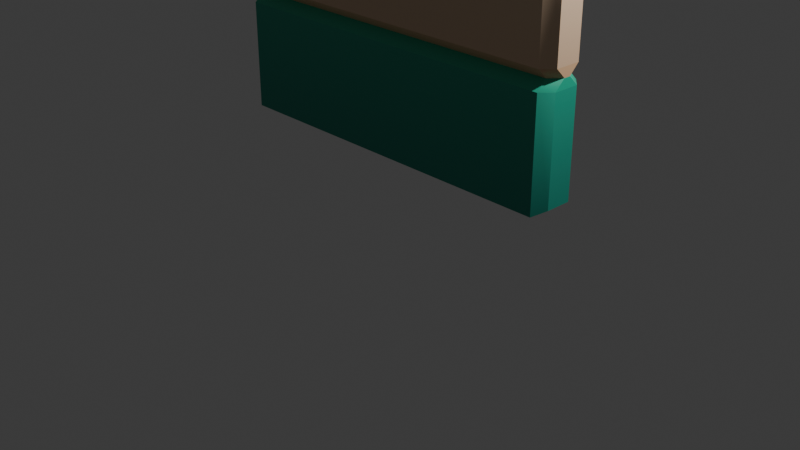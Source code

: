 # Source: wall-cut.blend  (saved by Blender 5.1.30; exported with 4.5.12 LTS)
import bpy
from mathutils import Matrix  # noqa: F401  (used for matrix-valued properties, if any)

bpy.ops.wm.read_factory_settings(use_empty=True)
scene = bpy.context.scene
scene.name = 'Scene'

# ---- collections
col_collection = bpy.data.collections.new('Collection'); scene.collection.children.link(col_collection)

# ---- images (referenced by path relative to the original .blend; pixels are not part of the script)
import os
ASSET_DIR = os.environ.get("B2B_ASSET_DIR", "")  # directory of the original .blend (textures are referenced by path, not embedded)
HERE = os.path.dirname(os.path.abspath(__file__))  # packed textures are extracted next to this script under _unpacked/

def load_image(name, relpath, width, height, colorspace="sRGB"):
    """Load a texture the original file referenced (path relative to the .blend, or extracted next to this script)."""
    p = next((c for c in (os.path.join(HERE, relpath), os.path.join(ASSET_DIR, relpath)) if relpath and os.path.exists(c)), "")
    if p:
        img = bpy.data.images.load(p, check_existing=True)
        img.name = name
    else:  # same state as the original file: an image datablock whose file is absent (Cycles renders it pink)
        img = bpy.data.images.new(name, width, height)
        img.source = "FILE"
        img.filepath = "//" + (relpath or name)
    img.colorspace_settings.name = colorspace
    return img
img_restaurantbits_texture = load_image('restaurantbits_texture', '_unpacked/restaurantbits_texture.ea50c44a.png', 1024, 1024, 'sRGB')

# ---- materials (node trees are filled in below, after node groups)
mat_restaurant = bpy.data.materials.new('restaurant')
mat_restaurant.use_backface_culling = True

# ---- material node trees
mat_restaurant.use_nodes = True; mat_restaurant.node_tree.nodes.clear()
_N = mat_restaurant.node_tree.nodes; _L = mat_restaurant.node_tree.links
n0 = _N.new('ShaderNodeBsdfPrincipled'); n0.name = 'Principled BSDF'; n0.location = (10, 300)
n1 = _N.new('ShaderNodeOutputMaterial'); n1.name = 'Material Output'; n1.location = (300, 300)
n2 = _N.new('ShaderNodeTexImage'); n2.name = 'Image Texture'; n2.location = (-440, 210)
n2.label = 'BASE COLOR'
n2.image = img_restaurantbits_texture
_L.new(n0.outputs[0], n1.inputs[0])
_L.new(n2.outputs[0], n0.inputs[0])
n1.is_active_output = True

# ---- world
world_world = bpy.data.worlds.new('World'); scene.world = world_world
world_world.use_nodes = True; world_world.node_tree.nodes.clear()
_N = world_world.node_tree.nodes; _L = world_world.node_tree.links
n0 = _N.new('ShaderNodeOutputWorld'); n0.name = 'World Output'; n0.location = (200, 100)
n1 = _N.new('ShaderNodeBackground'); n1.name = 'Background'; n1.location = (-200, 100)
n1.inputs[0].default_value = (0.05088, 0.05088, 0.05088, 1.0)
_L.new(n1.outputs[0], n0.inputs[0])
n0.is_active_output = True
world_world.color = (0.05088, 0.05088, 0.05088)
world_world.sun_shadow_jitter_overblur = 0.0

# ---- cameras
cam_camera = bpy.data.cameras.new('Camera')
cam_camera.clip_end = 100.0
cam_camera.ortho_scale = 7.314

# ---- lights
light_light = bpy.data.lights.new('Light', 'POINT')
light_light.energy = 1000.0
light_light.shadow_soft_size = 0.1

# ---- meshes
me_cube_148 = bpy.data.meshes.new('Cube.148')
me_cube_148.from_pydata([(-1.9, 0.15, 2.0), (-1.9, 0.15, 2.0), (-1.9, 0.15, 2.0), (-1.9, 0.15, 2.0), (-2.0, 0.03513, 2.0), (-2.0, 0.03513, 2.0), (-2.0, 0.03513, 2.0), (-2.0, 0.03513, 2.0), (1.9, -0.25, 1.9), (1.9, -0.25, 1.9), (1.9, -0.25, 1.9), (1.9, -0.25, 1.9), (2.0, -0.1362, 1.9), (2.0, -0.1362, 1.9), (2.0, -0.1362, 1.9), (2.0, -0.1362, 1.9), (-1.9, 0.25, 1.9), (-1.9, 0.25, 1.9), (-1.9, 0.25, 1.9), (-1.9, 0.25, 1.9), (-2.0, 0.1362, 1.9), (-2.0, 0.1362, 1.9), (-2.0, 0.1362, 1.9), (-2.0, 0.1362, 1.9), (-2.0, -0.1362, 1.9), (-2.0, -0.1362, 1.9), (-2.0, -0.1362, 1.9), (-2.0, -0.1362, 1.9), (-1.9, -0.25, 1.9), (-1.9, -0.25, 1.9), (-1.9, -0.25, 1.9), (-1.9, -0.25, 1.9), (1.9, 0.25, 1.9), (1.9, 0.25, 1.9), (1.9, 0.25, 1.9), (1.9, 0.25, 1.9), (2.0, 0.1362, 1.9), (2.0, 0.1362, 1.9), (2.0, 0.1362, 1.9), (2.0, 0.1362, 1.9), (2.0, 0.03513, 2.0), (2.0, 0.03513, 2.0), (2.0, 0.03513, 2.0), (2.0, 0.03513, 2.0), (1.9, 0.15, 2.0), (1.9, 0.15, 2.0), (1.9, 0.15, 2.0), (1.9, 0.15, 2.0), (2.0, -0.03513, 2.0), (2.0, -0.03513, 2.0), (2.0, -0.03513, 2.0), (2.0, -0.03513, 2.0), (1.9, -0.15, 2.0), (1.9, -0.15, 2.0), (1.9, -0.15, 2.0), (1.9, -0.15, 2.0), (-1.9, -0.25, 2.1), (-1.9, -0.25, 2.1), (-1.9, -0.25, 2.1), (-1.9, -0.25, 2.1), (-2.0, -0.1362, 2.1), (-2.0, -0.1362, 2.1), (-2.0, -0.1362, 2.1), (-2.0, -0.1362, 2.1), (1.9, -0.25, 2.1), (1.9, -0.25, 2.1), (1.9, -0.25, 2.1), (1.9, -0.25, 2.1), (2.0, -0.1362, 2.1), (2.0, -0.1362, 2.1), (2.0, -0.1362, 2.1), (2.0, -0.1362, 2.1), (1.9, 0.25, 2.1), (1.9, 0.25, 2.1), (1.9, 0.25, 2.1), (1.9, 0.25, 2.1), (2.0, 0.1362, 2.1), (2.0, 0.1362, 2.1), (2.0, 0.1362, 2.1), (2.0, 0.1362, 2.1), (-1.9, 0.25, 2.1), (-1.9, 0.25, 2.1), (-1.9, 0.25, 2.1), (-1.9, 0.25, 2.1), (-2.0, 0.1362, 2.1), (-2.0, 0.1362, 2.1), (-2.0, 0.1362, 2.1), (-2.0, 0.1362, 2.1), (-2.0, -0.03513, 2.0), (-2.0, -0.03513, 2.0), (-2.0, -0.03513, 2.0), (-2.0, -0.03513, 2.0), (-1.9, -0.15, 2.0), (-1.9, -0.15, 2.0), (-1.9, -0.15, 2.0), (-1.9, -0.15, 2.0), (-2.0, 0.1367, 3.9), (-2.0, 0.1367, 3.9), (-2.0, 0.1367, 3.9), (-1.9, 0.25, 4.0), (-1.9, 0.25, 4.0), (-1.9, 0.25, 4.0), (-1.9, 0.25, 4.0), (-1.9, 0.25, 0.7722), (-1.9, 0.25, 0.7722), (-1.9, 0.25, 0.7722), (-1.9, 0.25, 0.7722), (-2.0, 0.1367, 0.8316), (-2.0, 0.1367, 0.8316), (-2.0, 0.1367, 0.8316), (1.9, 0.25, 4.0), (1.9, 0.25, 4.0), (1.9, 0.25, 4.0), (1.9, 0.25, 4.0), (2.0, 0.1367, 3.9), (2.0, 0.1367, 3.9), (2.0, 0.1367, 3.9), (2.0, 0.1367, 0.8316), (2.0, 0.1367, 0.8316), (2.0, 0.1367, 0.8316), (1.9, 0.25, 0.7722), (1.9, 0.25, 0.7722), (1.9, 0.25, 0.7722), (1.9, 0.25, 0.7722), (2.0, -0.1367, 3.9), (2.0, -0.1367, 3.9), (2.0, -0.1367, 3.9), (1.9, -0.25, 4.0), (1.9, -0.25, 4.0), (1.9, -0.25, 4.0), (1.9, -0.25, 4.0), (1.9, -0.25, 0.7722), (1.9, -0.25, 0.7722), (1.9, -0.25, 0.7722), (1.9, -0.25, 0.7722), (2.0, -0.1367, 0.8316), (2.0, -0.1367, 0.8316), (2.0, -0.1367, 0.8316), (-1.9, -0.25, 4.0), (-1.9, -0.25, 4.0), (-1.9, -0.25, 4.0), (-1.9, -0.25, 4.0), (-2.0, -0.1367, 3.9), (-2.0, -0.1367, 3.9), (-2.0, -0.1367, 3.9), (-2.0, -0.1367, 0.8316), (-2.0, -0.1367, 0.8316), (-2.0, -0.1367, 0.8316), (-1.9, -0.25, 0.7722), (-1.9, -0.25, 0.7722), (-1.9, -0.25, 0.7722), (-1.9, -0.25, 0.7722)], [], [(110, 100, 139), (110, 139, 127), (114, 111, 128), (114, 128, 124), (106, 122, 133), (106, 133, 151), (109, 105, 150), (109, 150, 147), (22, 107, 145), (22, 145, 26), (94, 58, 63), (94, 63, 91), (130, 65, 68), (130, 68, 125), (47, 75, 78), (47, 78, 42), (101, 80, 85), (101, 85, 98), (82, 2, 7), (82, 7, 87), (53, 9, 12), (53, 12, 48), (0, 16, 21), (0, 21, 5), (73, 113, 115), (73, 115, 76), (121, 35, 38), (121, 38, 117), (33, 45, 40), (33, 40, 36), (67, 55, 50), (67, 50, 70), (56, 140, 144), (56, 144, 61), (28, 92, 89), (28, 89, 25), (18, 103, 108), (18, 108, 23), (148, 30, 27), (148, 27, 146), (11, 132, 135), (11, 135, 14), (37, 41, 49), (37, 49, 13), (77, 116, 126), (77, 126, 69), (93, 29, 8), (93, 8, 52), (86, 6, 90), (86, 90, 62), (43, 79, 71), (43, 71, 51), (118, 39, 15), (118, 15, 136), (74, 46, 3), (74, 3, 83), (59, 95, 54), (59, 54, 66), (99, 96, 142), (99, 142, 138), (34, 120, 104), (34, 104, 19), (44, 32, 17), (44, 17, 1), (4, 20, 24), (4, 24, 88), (123, 119, 137), (123, 137, 134), (31, 149, 131), (31, 131, 10), (141, 57, 64), (141, 64, 129), (112, 72, 81), (112, 81, 102), (97, 84, 60), (97, 60, 143)])
me_cube_148.polygons.foreach_set('use_smooth', [0, 0, 0, 0, 0, 0, 0, 1, 0, 0, 1, 1, 1, 1, 1, 1, 1, 1, 1, 1, 1, 1, 1, 1, 1, 1, 1, 1, 1, 1, 1, 1, 1, 1, 1, 1, 1, 1, 1, 1, 1, 1, 0, 0, 0, 0, 0, 0, 0, 0, 0, 0, 0, 0, 0, 0, 1, 1, 0, 0, 1, 0, 0, 0, 0, 0, 0, 0, 0, 0, 0, 0, 0, 0, 0, 0])
_uv = me_cube_148.uv_layers.new(name='UVMap')
_uv.uv.foreach_set('vector', [0.6025, 0.6581, 0.5249, 0.6581, 0.5249, 0.6581, 0.6025, 0.6581, 0.5249, 0.6581, 0.6025, 0.6581, 0.6045, 0.6561, 0.6025, 0.6581, 0.6025, 0.6581, 0.6045, 0.6561, 0.6025, 0.6581, 0.6045, 0.6561, 0.2749, 0.5609, 0.3525, 0.5609, 0.3525, 0.5609, 0.2749, 0.5609, 0.3525, 0.5609, 0.2749, 0.5609, 0.2728, 0.5629, 0.2749, 0.5609, 0.2749, 0.5609, 0.2728, 0.5629, 0.2749, 0.5609, 0.2728, 0.5629, 0.2728, 0.6309, 0.2728, 0.5942, 0.2728, 0.5942, 0.2728, 0.6309, 0.2728, 0.5942, 0.2728, 0.6309, 0.5249, 0.5548, 0.5249, 0.5569, 0.5228, 0.5569, 0.5249, 0.5548, 0.5228, 0.5569, 0.5228, 0.5548, 0.6025, 0.6269, 0.6025, 0.5881, 0.6045, 0.5881, 0.6025, 0.6269, 0.6045, 0.5881, 0.6045, 0.6249, 0.6025, 0.5548, 0.6025, 0.5569, 0.6045, 0.5569, 0.6025, 0.5548, 0.6045, 0.5569, 0.6045, 0.5548, 0.5249, 0.6269, 0.5249, 0.5881, 0.5228, 0.5881, 0.5249, 0.6269, 0.5228, 0.5881, 0.5228, 0.6249, 0.5249, 0.5569, 0.5249, 0.5548, 0.5228, 0.5548, 0.5249, 0.5569, 0.5228, 0.5548, 0.5228, 0.5569, 0.3525, 0.6642, 0.3525, 0.6621, 0.3545, 0.6621, 0.3525, 0.6642, 0.3545, 0.6621, 0.3545, 0.6642, 0.2749, 0.6642, 0.2749, 0.6621, 0.2728, 0.6621, 0.2749, 0.6642, 0.2728, 0.6621, 0.2728, 0.6642, 0.6025, 0.5881, 0.6025, 0.6269, 0.6045, 0.6249, 0.6025, 0.5881, 0.6045, 0.6249, 0.6045, 0.5881, 0.3525, 0.5921, 0.3525, 0.6309, 0.3545, 0.6309, 0.3525, 0.5921, 0.3545, 0.6309, 0.3545, 0.5942, 0.3525, 0.6621, 0.3525, 0.6642, 0.3545, 0.6642, 0.3525, 0.6621, 0.3545, 0.6642, 0.3545, 0.6621, 0.6025, 0.5569, 0.6025, 0.5548, 0.6045, 0.5548, 0.6025, 0.5569, 0.6045, 0.5548, 0.6045, 0.5569, 0.5249, 0.5881, 0.5249, 0.6269, 0.5228, 0.6249, 0.5249, 0.5881, 0.5228, 0.6249, 0.5228, 0.5881, 0.2749, 0.6621, 0.2749, 0.6642, 0.2728, 0.6642, 0.2749, 0.6621, 0.2728, 0.6642, 0.2728, 0.6621, 0.2749, 0.6309, 0.2749, 0.5921, 0.2728, 0.5942, 0.2749, 0.6309, 0.2728, 0.5942, 0.2728, 0.6309, 0.2749, 0.5921, 0.2749, 0.6309, 0.2728, 0.6309, 0.2749, 0.5921, 0.2728, 0.6309, 0.2728, 0.5942, 0.3525, 0.6309, 0.3525, 0.5921, 0.3545, 0.5942, 0.3525, 0.6309, 0.3545, 0.5942, 0.3545, 0.6309, 0.3545, 0.6621, 0.3545, 0.6642, 0.3545, 0.6642, 0.3545, 0.6621, 0.3545, 0.6642, 0.3545, 0.6621, 0.6045, 0.5881, 0.6045, 0.6249, 0.6045, 0.6249, 0.6045, 0.5881, 0.6045, 0.6249, 0.6045, 0.5881, 0.2749, 0.6642, 0.2749, 0.6621, 0.3525, 0.6621, 0.2749, 0.6642, 0.3525, 0.6621, 0.3525, 0.6642, 0.5228, 0.5569, 0.5228, 0.5548, 0.5228, 0.5548, 0.5228, 0.5569, 0.5228, 0.5548, 0.5228, 0.5569, 0.6045, 0.5548, 0.6045, 0.5569, 0.6045, 0.5569, 0.6045, 0.5548, 0.6045, 0.5569, 0.6045, 0.5548, 0.3545, 0.5942, 0.3545, 0.6309, 0.3545, 0.6309, 0.3545, 0.5942, 0.3545, 0.6309, 0.3545, 0.5942, 0.6025, 0.5569, 0.6025, 0.5548, 0.5249, 0.5548, 0.6025, 0.5569, 0.5249, 0.5548, 0.5249, 0.5569, 0.5249, 0.5569, 0.5249, 0.5548, 0.6025, 0.5548, 0.5249, 0.5569, 0.6025, 0.5548, 0.6025, 0.5569, 0.5249, 0.6581, 0.5228, 0.6561, 0.5228, 0.6561, 0.5249, 0.6581, 0.5228, 0.6561, 0.5249, 0.6581, 0.3525, 0.6309, 0.3525, 0.5921, 0.2749, 0.5921, 0.3525, 0.6309, 0.2749, 0.5921, 0.2749, 0.6309, 0.3525, 0.6642, 0.3525, 0.6621, 0.2749, 0.6621, 0.3525, 0.6642, 0.2749, 0.6621, 0.2749, 0.6642, 0.2728, 0.6642, 0.2728, 0.6621, 0.2728, 0.6621, 0.2728, 0.6642, 0.2728, 0.6621, 0.2728, 0.6642, 0.3525, 0.5609, 0.3545, 0.5629, 0.3545, 0.5629, 0.3525, 0.5609, 0.3545, 0.5629, 0.3525, 0.5609, 0.2749, 0.6309, 0.2749, 0.5921, 0.3525, 0.5921, 0.2749, 0.6309, 0.3525, 0.5921, 0.3525, 0.6309, 0.5249, 0.6269, 0.5249, 0.5881, 0.6025, 0.5881, 0.5249, 0.6269, 0.6025, 0.5881, 0.6025, 0.6269, 0.6025, 0.6269, 0.6025, 0.5881, 0.5249, 0.5881, 0.6025, 0.6269, 0.5249, 0.5881, 0.5249, 0.6269, 0.5228, 0.6249, 0.5228, 0.5881, 0.5228, 0.5881, 0.5228, 0.6249, 0.5228, 0.5881, 0.5228, 0.6249])
me_cube_148.materials.append(mat_restaurant)
me_cube_148.update()
me_cube_148.normals_split_custom_set([tuple(v) for v in zip(*[iter([0.0, 0.0, 1.0, 0.0, 0.0, 1.0, 0.0, 0.0, 1.0, 0.0, 0.0, 1.0, 0.0, 0.0, 1.0, 0.0, 0.0, 1.0, 0.7071, 1.264e-06, 0.7071, 0.7071, 1.264e-06, 0.7071, 0.7071, 1.264e-06, 0.7071, 0.7071, 7.707e-07, 0.7071, 0.7071, 7.707e-07, 0.7071, 0.7071, 7.707e-07, 0.7071, -3.137e-08, 0.0, -1.0, -3.137e-08, 0.0, -1.0, -3.137e-08, 0.0, -1.0, 0.0, 0.0, -1.0, 0.0, 0.0, -1.0, 0.0, 0.0, -1.0, -0.5105, -5.125e-07, -0.8599, -0.5105, -5.125e-07, -0.8599, -0.5105, -5.125e-07, -0.8599, -0.5105, -9.371e-07, -0.8599, -0.5105, -9.371e-07, -0.8599, -0.5105, -9.371e-07, -0.8599, -1.0, -1.632e-06, -8.665e-10, -1.0, -1.632e-06, -8.665e-10, -1.0, -1.632e-06, -8.665e-10, -1.0, -1.638e-06, 8.699e-10, -1.0, -1.638e-06, 8.699e-10, -1.0, -1.638e-06, 8.699e-10, -0.6278, -0.5487, -0.5521, -0.7319, -0.6431, -0.2253, -0.7091, -0.6222, -0.3318, -0.6278, -0.5487, -0.5521, -0.7091, -0.6222, -0.3318, -0.6277, -0.549, -0.5519, 0.7504, -0.6609, -9.202e-05, 0.7319, -0.6431, -0.2252, 0.7091, -0.6223, -0.3316, 0.7504, -0.6609, -9.202e-05, 0.7091, -0.6223, -0.3316, 0.7503, -0.661, -0.0001038, 0.6277, 0.5491, -0.5518, 0.7319, 0.6431, -0.2253, 0.7091, 0.6222, -0.3318, 0.6277, 0.5491, -0.5518, 0.7091, 0.6222, -0.3318, 0.6277, 0.549, -0.5519, -0.7504, 0.6609, -9.202e-05, -0.7319, 0.6431, -0.2252, -0.7091, 0.6223, -0.3316, -0.7504, 0.6609, -9.202e-05, -0.7091, 0.6223, -0.3316, -0.7505, 0.6609, -8.476e-05, -0.7319, 0.6431, -0.2253, -0.6277, 0.549, -0.5519, -0.6276, 0.549, -0.552, -0.7319, 0.6431, -0.2253, -0.6276, 0.549, -0.552, -0.7091, 0.6222, -0.3317, 0.6277, -0.5491, 0.5518, 0.7319, -0.6431, 0.2253, 0.7091, -0.6222, 0.3317, 0.6277, -0.5491, 0.5518, 0.7091, -0.6222, 0.3317, 0.6277, -0.549, 0.5519, -0.6277, 0.5491, 0.5518, -0.7319, 0.6431, 0.2253, -0.7091, 0.6222, 0.3317, -0.6277, 0.5491, 0.5518, -0.7091, 0.6222, 0.3317, -0.6277, 0.549, 0.5519, 0.7319, 0.6431, -0.2252, 0.7503, 0.6611, -8.027e-05, 0.7504, 0.661, -8.771e-05, 0.7319, 0.6431, -0.2252, 0.7504, 0.661, -8.771e-05, 0.7091, 0.6222, -0.3317, 0.7505, 0.6609, 5.136e-06, 0.7319, 0.6431, 0.2252, 0.709, 0.6223, 0.3317, 0.7505, 0.6609, 5.136e-06, 0.709, 0.6223, 0.3317, 0.7504, 0.661, 0.0001334, 0.7319, 0.6431, 0.2253, 0.6277, 0.549, 0.5519, 0.6276, 0.549, 0.552, 0.7319, 0.6431, 0.2253, 0.6276, 0.549, 0.552, 0.7091, 0.6222, 0.3317, 0.7319, -0.6431, -0.2253, 0.6277, -0.549, -0.5519, 0.6276, -0.549, -0.552, 0.7319, -0.6431, -0.2253, 0.6276, -0.549, -0.552, 0.7091, -0.6222, -0.3317, -0.7319, -0.6431, -0.2252, -0.7504, -0.661, -9.213e-05, -0.7504, -0.661, -8.771e-05, -0.7319, -0.6431, -0.2252, -0.7504, -0.661, -8.771e-05, -0.7091, -0.6222, -0.3317, -0.7319, -0.6431, 0.2253, -0.6277, -0.549, 0.5519, -0.6276, -0.549, 0.552, -0.7319, -0.6431, 0.2253, -0.6276, -0.549, 0.552, -0.7091, -0.6222, 0.3317, -0.7318, 0.6431, 0.2253, -0.7504, 0.661, -0.0001174, -0.7504, 0.661, 3.089e-05, -0.7318, 0.6431, 0.2253, -0.7504, 0.661, 3.089e-05, -0.7091, 0.6222, 0.3318, -0.7505, -0.6609, 5.116e-06, -0.7319, -0.6431, 0.2252, -0.709, -0.6223, 0.3316, -0.7505, -0.6609, 5.116e-06, -0.709, -0.6223, 0.3316, -0.7504, -0.661, 0.0001334, 0.7318, -0.6431, 0.2253, 0.7504, -0.661, -0.0001173, 0.7504, -0.661, 3.127e-05, 0.7318, -0.6431, 0.2253, 0.7504, -0.661, 3.127e-05, 0.7091, -0.6222, 0.3318, 1.0, 4.242e-06, 5.226e-07, 1.0, 4.242e-06, 5.226e-07, 1.0, 4.242e-06, 5.226e-07, 1.0, 0.0, -1.348e-07, 1.0, 0.0, -1.348e-07, 1.0, 0.0, -1.348e-07, 1.0, 1.938e-06, -3.858e-10, 1.0, 1.938e-06, -3.858e-10, 1.0, 1.938e-06, -3.858e-10, 1.0, 9.726e-07, 3.874e-10, 1.0, 9.726e-07, 3.874e-10, 1.0, 9.726e-07, 3.874e-10, 0.0, -0.7071, 0.7071, 0.0, -0.7071, 0.7071, 0.0, -0.7071, 0.7071, 0.0, -0.7071, 0.7071, 0.0, -0.7071, 0.7071, 0.0, -0.7071, 0.7071, -1.0, 0.0, -2.384e-06, -1.0, 0.0, -2.384e-06, -1.0, 0.0, -2.384e-06, -1.0, -3.282e-06, 6.15e-07, -1.0, -3.282e-06, 6.15e-07, -1.0, -3.282e-06, 6.15e-07, 1.0, 1.094e-06, -1.348e-07, 1.0, 1.094e-06, -1.348e-07, 1.0, 1.094e-06, -1.348e-07, 1.0, 0.0, 5.226e-07, 1.0, 0.0, 5.226e-07, 1.0, 0.0, 5.226e-07, 1.0, 1.638e-06, 8.699e-10, 1.0, 1.638e-06, 8.699e-10, 1.0, 1.638e-06, 8.699e-10, 1.0, 1.632e-06, -8.665e-10, 1.0, 1.632e-06, -8.665e-10, 1.0, 1.632e-06, -8.665e-10, 1.664e-07, 0.7071, -0.7071, 1.664e-07, 0.7071, -0.7071, 1.664e-07, 0.7071, -0.7071, 1.664e-07, 0.7071, -0.7071, 1.664e-07, 0.7071, -0.7071, 1.664e-07, 0.7071, -0.7071, 0.0, -0.7071, -0.7071, 0.0, -0.7071, -0.7071, 0.0, -0.7071, -0.7071, 0.0, -0.7071, -0.7071, 0.0, -0.7071, -0.7071, 0.0, -0.7071, -0.7071, -0.7071, -1.541e-06, 0.7071, -0.7071, -1.541e-06, 0.7071, -0.7071, -1.541e-06, 0.7071, -0.7071, -8.429e-07, 0.7071, -0.7071, -8.429e-07, 0.7071, -0.7071, -8.429e-07, 0.7071, 2.353e-07, 1.0, 0.0, 2.353e-07, 1.0, 0.0, 2.353e-07, 1.0, 0.0, 2.353e-07, 1.0, 0.0, 2.353e-07, 1.0, 0.0, 2.353e-07, 1.0, 0.0, 1.664e-07, 0.7071, 0.7071, 1.664e-07, 0.7071, 0.7071, 1.664e-07, 0.7071, 0.7071, 1.664e-07, 0.7071, 0.7071, 1.664e-07, 0.7071, 0.7071, 1.664e-07, 0.7071, 0.7071, -1.0, -3.282e-06, 6.15e-07, -1.0, -3.282e-06, 6.15e-07, -1.0, -3.282e-06, 6.15e-07, -1.0, 0.0, -2.384e-06, -1.0, 0.0, -2.384e-06, -1.0, 0.0, -2.384e-06, 0.5105, 9.372e-07, -0.8599, 0.5105, 9.372e-07, -0.8599, 0.5105, 9.372e-07, -0.8599, 0.5105, 7.688e-07, -0.8599, 0.5105, 7.688e-07, -0.8599, 0.5105, 7.688e-07, -0.8599, 0.0, -1.0, 0.0, 0.0, -1.0, 0.0, 0.0, -1.0, 0.0, 0.0, -1.0, 0.0, 0.0, -1.0, 0.0, 0.0, -1.0, 0.0, 0.0, -1.0, 0.0, 0.0, -1.0, 0.0, 0.0, -1.0, 0.0, 0.0, -1.0, 0.0, 0.0, -1.0, 0.0, 0.0, -1.0, 0.0, 2.353e-07, 1.0, 0.0, 2.353e-07, 1.0, 0.0, 2.353e-07, 1.0, 0.0, 2.353e-07, 1.0, 0.0, 2.353e-07, 1.0, 0.0, 2.353e-07, 1.0, 0.0, -1.0, -1.945e-06, 5.165e-10, -1.0, -1.945e-06, 5.165e-10, -1.0, -1.945e-06, 5.165e-10, -1.0, -1.938e-06, -5.145e-10, -1.0, -1.938e-06, -5.145e-10, -1.0, -1.938e-06, -5.145e-10])] * 3)])

# ---- objects
ob_light = bpy.data.objects.new('Light', light_light)
ob_camera = bpy.data.objects.new('Camera', cam_camera)
ob_wall = bpy.data.objects.new('wall', me_cube_148)

# ---- transforms, parenting, visibility, modifiers, constraints
ob_light.location = (4.076, 1.005, 5.904)
ob_light.rotation_euler = (0.6503, 0.05522, 1.866)
ob_light.lock_rotations_4d = False
ob_light.empty_display_type = 'ARROWS'
ob_light.color = (0.0, 0.0, 0.0, 0.0)
ob_light.lineart.crease_threshold = 0.0
ob_camera.location = (7.359, -6.926, 4.958)
ob_camera.rotation_euler = (1.109, 0.0, 0.8149)
ob_camera.lock_rotations_4d = False
ob_camera.empty_display_type = 'ARROWS'
ob_camera.color = (0.0, 0.0, 0.0, 0.0)
ob_camera.display_type = 'WIRE'
ob_camera.lineart.crease_threshold = 0.0
ob_wall.location = (0.0, 0.0, 0.0)
ob_wall.rotation_mode = 'QUATERNION'
ob_wall.rotation_quaternion = (1.0, 0.0, 0.0, 0.0)

# ---- collection membership
col_collection.objects.link(ob_light)
col_collection.objects.link(ob_camera)
col_collection.objects.link(ob_wall)

# ---- scene / render settings (as saved in the file)
scene.camera = ob_camera
scene.frame_start = 1; scene.frame_end = 250; scene.frame_set(1)
scene.render.engine = 'BLENDER_EEVEE_NEXT'
scene.render.bake_bias = 0.0
scene.render.bake_samples = 0
scene.cycles.sampling_pattern = 'TABULATED_SOBOL'
scene.eevee.use_volume_custom_range = False
bpy.context.view_layer.update()
